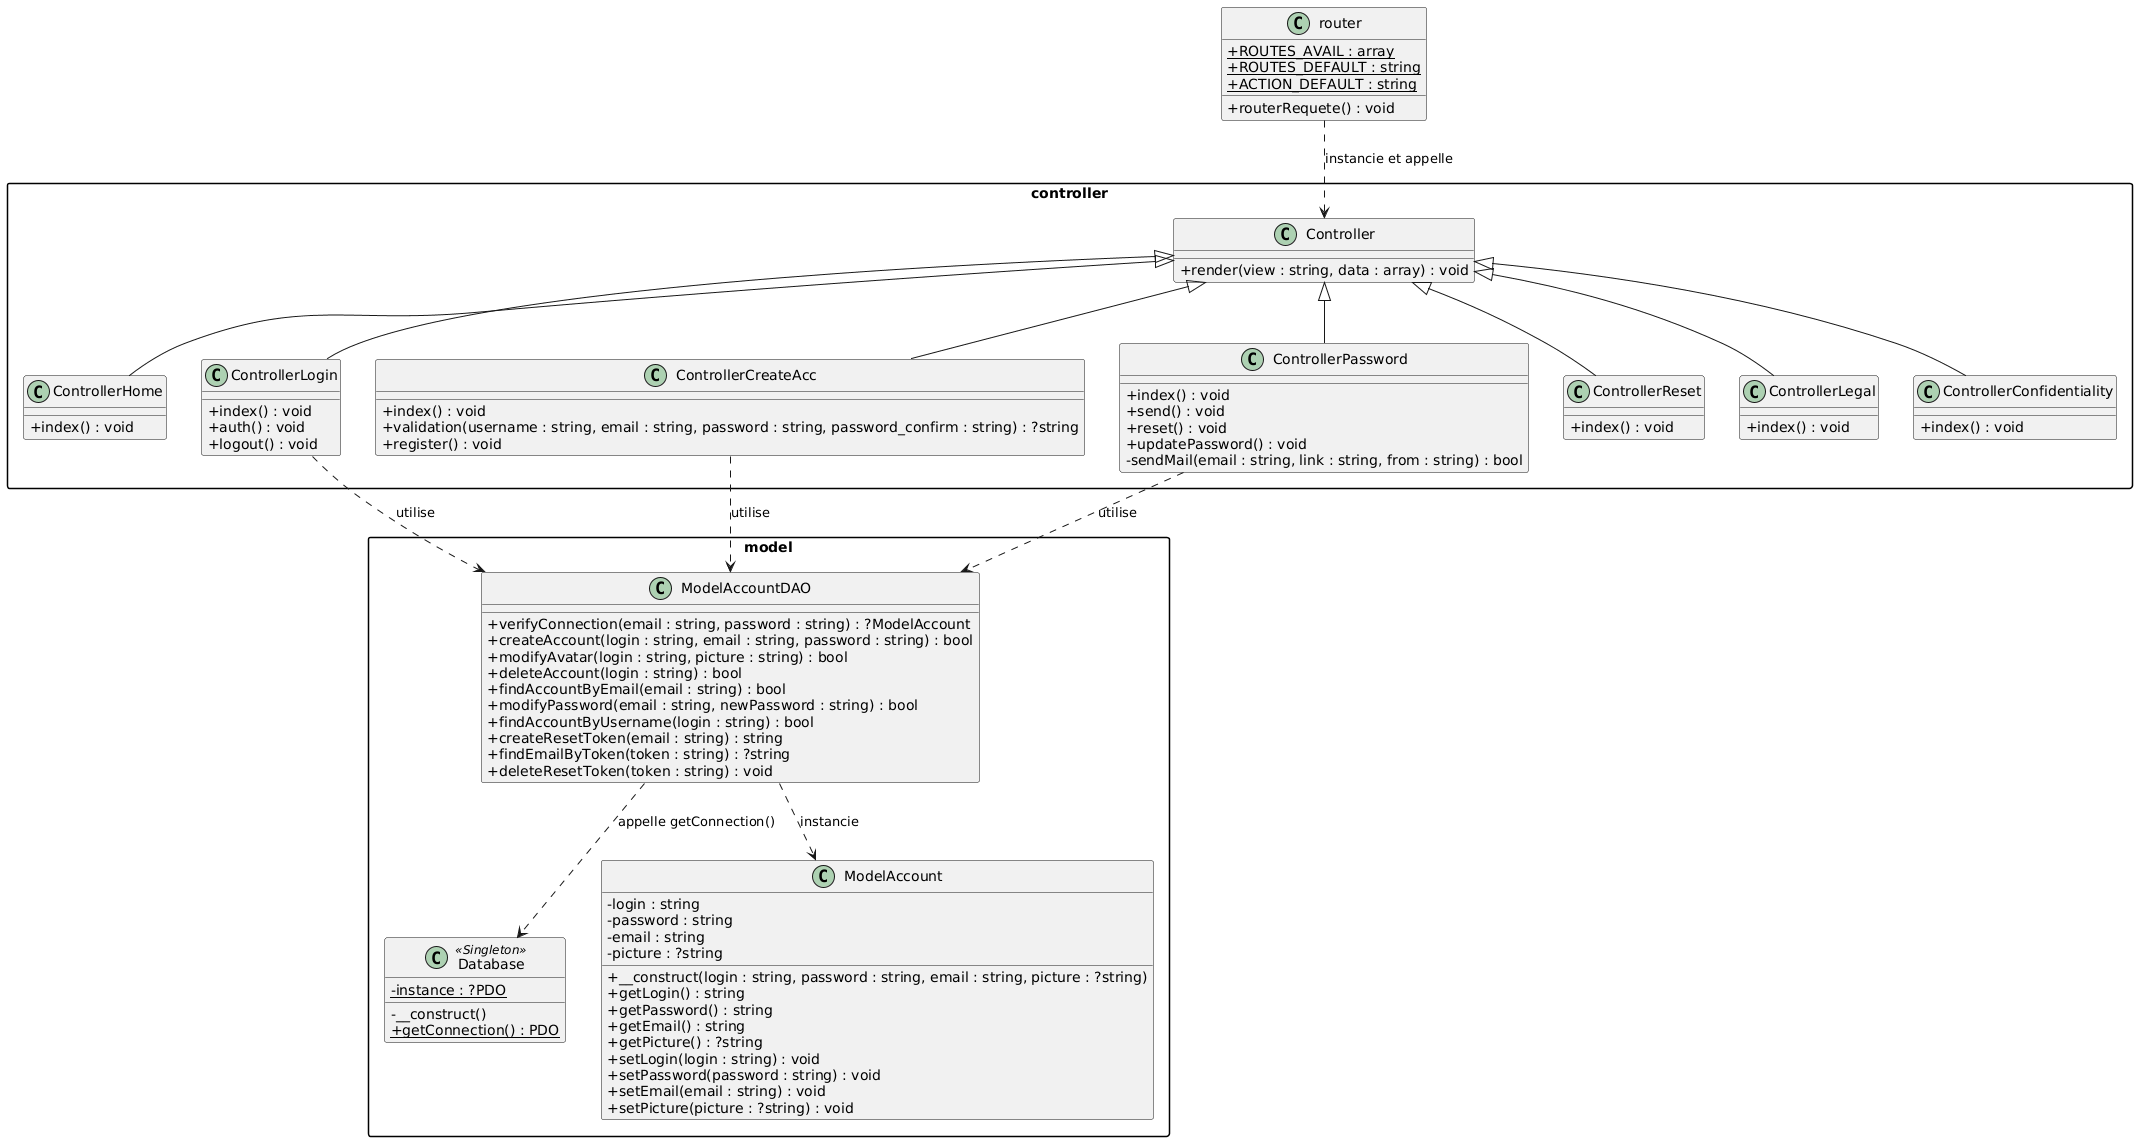

The diagram above was rendered by PlantUML. Its source (embedded in the PNG):
@startuml
skinparam classAttributeIconSize 0
skinparam packageStyle rectangle

class router {
    + {static} ROUTES_AVAIL : array
    + {static} ROUTES_DEFAULT : string
    + {static} ACTION_DEFAULT : string
    + routerRequete() : void
}

package "controller" {
    class Controller {
        + render(view : string, data : array) : void
    }

    class ControllerHome extends Controller {
        + index() : void
    }

    class ControllerLogin extends Controller {
        + index() : void
        + auth() : void
        + logout() : void
    }

    class ControllerCreateAcc extends Controller {
        + index() : void
        + validation(username : string, email : string, password : string, password_confirm : string) : ?string
        + register() : void
    }

    class ControllerPassword extends Controller {
        + index() : void
        + send() : void
        + reset() : void
        + updatePassword() : void
        - sendMail(email : string, link : string, from : string) : bool
    }

    class ControllerReset extends Controller {
        + index() : void
    }

    class ControllerLegal extends Controller {
        + index() : void
    }

    class ControllerConfidentiality extends Controller {
        + index() : void
    }
}

package "model" {
    class Database <<Singleton>> {
        - {static} instance : ?PDO
        - __construct()
        + {static} getConnection() : PDO
    }

    class ModelAccount {
        - login : string
        - password : string
        - email : string
        - picture : ?string
        + __construct(login : string, password : string, email : string, picture : ?string)
        + getLogin() : string
        + getPassword() : string
        + getEmail() : string
        + getPicture() : ?string
        + setLogin(login : string) : void
        + setPassword(password : string) : void
        + setEmail(email : string) : void
        + setPicture(picture : ?string) : void
    }

    class ModelAccountDAO {
        + verifyConnection(email : string, password : string) : ?ModelAccount
        + createAccount(login : string, email : string, password : string) : bool
        + modifyAvatar(login : string, picture : string) : bool
        + deleteAccount(login : string) : bool
        + findAccountByEmail(email : string) : bool
        + modifyPassword(email : string, newPassword : string) : bool
        + findAccountByUsername(login : string) : bool
        + createResetToken(email : string) : string
        + findEmailByToken(token : string) : ?string
        + deleteResetToken(token : string) : void
    }
}

router ..> Controller : instancie et appelle
ControllerLogin ..> ModelAccountDAO : utilise
ControllerCreateAcc ..> ModelAccountDAO : utilise
ControllerPassword ..> ModelAccountDAO : utilise
ModelAccountDAO ..> Database : appelle getConnection()
ModelAccountDAO ..> ModelAccount : instancie
@enduml